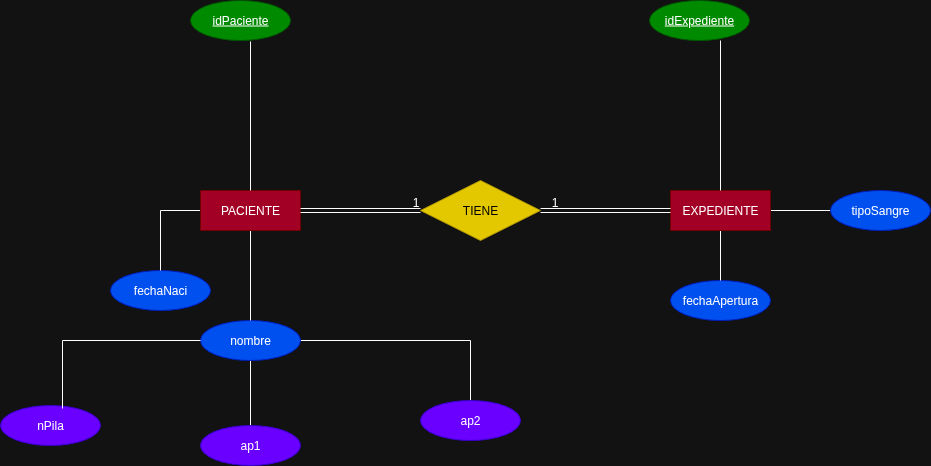

The diagram above was exported from draw.io. Its source (the exported page's mxGraphModel, read from the mxfile embedded in the PNG):
<mxGraphModel dx="1357" dy="346" grid="1" gridSize="10" guides="1" tooltips="1" connect="1" arrows="1" fold="1" page="1" pageScale="1" pageWidth="827" pageHeight="1169" math="0" shadow="0">
  <root>
    <mxCell id="0" />
    <mxCell id="1" parent="0" />
    <mxCell id="XhhFf5owxRZFfg9qUBbo-20" value="&lt;u style=&quot;&quot;&gt;idExpediente&lt;/u&gt;" style="ellipse;whiteSpace=wrap;html=1;align=center;fillColor=#008a00;fontColor=#ffffff;strokeColor=#005700;" parent="1" vertex="1">
      <mxGeometry x="569" y="160" width="100" height="40" as="geometry" />
    </mxCell>
    <mxCell id="XhhFf5owxRZFfg9qUBbo-21" value="&lt;u&gt;idPaciente&lt;/u&gt;" style="ellipse;whiteSpace=wrap;html=1;align=center;fillColor=#008a00;fontColor=#ffffff;strokeColor=#005700;" parent="1" vertex="1">
      <mxGeometry x="110" y="160" width="100" height="40" as="geometry" />
    </mxCell>
    <mxCell id="XhhFf5owxRZFfg9qUBbo-22" value="fechaNaci" style="ellipse;whiteSpace=wrap;html=1;align=center;fillColor=#0050ef;fontColor=#ffffff;strokeColor=#001DBC;" parent="1" vertex="1">
      <mxGeometry x="30" y="430" width="100" height="40" as="geometry" />
    </mxCell>
    <mxCell id="XhhFf5owxRZFfg9qUBbo-46" style="edgeStyle=orthogonalEdgeStyle;rounded=0;orthogonalLoop=1;jettySize=auto;html=1;endArrow=none;endFill=0;" parent="1" source="XhhFf5owxRZFfg9qUBbo-23" target="XhhFf5owxRZFfg9qUBbo-31" edge="1">
      <mxGeometry relative="1" as="geometry" />
    </mxCell>
    <mxCell id="cWcIFKAFsv-hMmACvXO2-1" value="" style="edgeStyle=orthogonalEdgeStyle;rounded=0;orthogonalLoop=1;jettySize=auto;html=1;endArrow=none;endFill=0;" edge="1" parent="1" source="XhhFf5owxRZFfg9qUBbo-23" target="XhhFf5owxRZFfg9qUBbo-30">
      <mxGeometry relative="1" as="geometry" />
    </mxCell>
    <mxCell id="XhhFf5owxRZFfg9qUBbo-23" value="nombre" style="ellipse;whiteSpace=wrap;html=1;align=center;fillColor=#0050ef;fontColor=#ffffff;strokeColor=#001DBC;" parent="1" vertex="1">
      <mxGeometry x="120" y="480" width="100" height="40" as="geometry" />
    </mxCell>
    <mxCell id="XhhFf5owxRZFfg9qUBbo-24" value="fechaApertura" style="ellipse;whiteSpace=wrap;html=1;align=center;fillColor=#0050ef;fontColor=#ffffff;strokeColor=#001DBC;" parent="1" vertex="1">
      <mxGeometry x="590" y="440" width="100" height="40" as="geometry" />
    </mxCell>
    <mxCell id="cWcIFKAFsv-hMmACvXO2-3" value="" style="edgeStyle=orthogonalEdgeStyle;rounded=0;orthogonalLoop=1;jettySize=auto;html=1;endArrow=none;endFill=0;" edge="1" parent="1" source="XhhFf5owxRZFfg9qUBbo-25" target="XhhFf5owxRZFfg9qUBbo-34">
      <mxGeometry relative="1" as="geometry" />
    </mxCell>
    <mxCell id="XhhFf5owxRZFfg9qUBbo-25" value="tipoSangre" style="ellipse;whiteSpace=wrap;html=1;align=center;fillColor=#0050ef;strokeColor=#001DBC;fontColor=#ffffff;" parent="1" vertex="1">
      <mxGeometry x="750" y="350" width="100" height="40" as="geometry" />
    </mxCell>
    <mxCell id="XhhFf5owxRZFfg9qUBbo-29" value="nPila" style="ellipse;whiteSpace=wrap;html=1;align=center;fillColor=#6a00ff;fontColor=#ffffff;strokeColor=#3700CC;" parent="1" vertex="1">
      <mxGeometry x="-80" y="565" width="100" height="40" as="geometry" />
    </mxCell>
    <mxCell id="XhhFf5owxRZFfg9qUBbo-30" value="ap1" style="ellipse;whiteSpace=wrap;html=1;align=center;fillColor=#6a00ff;fontColor=#ffffff;strokeColor=#3700CC;" parent="1" vertex="1">
      <mxGeometry x="120" y="585" width="100" height="40" as="geometry" />
    </mxCell>
    <mxCell id="XhhFf5owxRZFfg9qUBbo-31" value="ap2" style="ellipse;whiteSpace=wrap;html=1;align=center;fillColor=#6a00ff;fontColor=#ffffff;strokeColor=#3700CC;" parent="1" vertex="1">
      <mxGeometry x="340" y="560" width="100" height="40" as="geometry" />
    </mxCell>
    <mxCell id="cWcIFKAFsv-hMmACvXO2-4" value="" style="edgeStyle=orthogonalEdgeStyle;rounded=0;orthogonalLoop=1;jettySize=auto;html=1;endArrow=none;endFill=0;" edge="1" parent="1" source="XhhFf5owxRZFfg9qUBbo-34" target="XhhFf5owxRZFfg9qUBbo-24">
      <mxGeometry relative="1" as="geometry" />
    </mxCell>
    <mxCell id="XhhFf5owxRZFfg9qUBbo-34" value="EXPEDIENTE" style="whiteSpace=wrap;html=1;align=center;fillColor=#a20025;fontColor=#ffffff;strokeColor=#6F0000;" parent="1" vertex="1">
      <mxGeometry x="590" y="350" width="100" height="40" as="geometry" />
    </mxCell>
    <mxCell id="XhhFf5owxRZFfg9qUBbo-35" value="TIENE" style="shape=rhombus;perimeter=rhombusPerimeter;whiteSpace=wrap;html=1;align=center;fillColor=#e3c800;fontColor=#000000;strokeColor=#B09500;" parent="1" vertex="1">
      <mxGeometry x="340" y="340" width="120" height="60" as="geometry" />
    </mxCell>
    <mxCell id="XhhFf5owxRZFfg9qUBbo-40" style="edgeStyle=orthogonalEdgeStyle;rounded=0;orthogonalLoop=1;jettySize=auto;html=1;entryX=0.5;entryY=0;entryDx=0;entryDy=0;endArrow=none;endFill=0;" parent="1" source="XhhFf5owxRZFfg9qUBbo-36" target="XhhFf5owxRZFfg9qUBbo-22" edge="1">
      <mxGeometry relative="1" as="geometry">
        <Array as="points">
          <mxPoint x="80" y="370" />
        </Array>
      </mxGeometry>
    </mxCell>
    <mxCell id="XhhFf5owxRZFfg9qUBbo-41" style="edgeStyle=orthogonalEdgeStyle;rounded=0;orthogonalLoop=1;jettySize=auto;html=1;entryX=0.5;entryY=0;entryDx=0;entryDy=0;endArrow=none;endFill=0;" parent="1" source="XhhFf5owxRZFfg9qUBbo-36" target="XhhFf5owxRZFfg9qUBbo-23" edge="1">
      <mxGeometry relative="1" as="geometry" />
    </mxCell>
    <mxCell id="XhhFf5owxRZFfg9qUBbo-36" value="PACIENTE" style="whiteSpace=wrap;html=1;align=center;fillColor=#a20025;fontColor=#ffffff;strokeColor=#6F0000;" parent="1" vertex="1">
      <mxGeometry x="120" y="350" width="100" height="40" as="geometry" />
    </mxCell>
    <mxCell id="XhhFf5owxRZFfg9qUBbo-39" style="edgeStyle=orthogonalEdgeStyle;rounded=0;orthogonalLoop=1;jettySize=auto;html=1;entryX=0.6;entryY=1.025;entryDx=0;entryDy=0;entryPerimeter=0;endArrow=none;endFill=0;" parent="1" source="XhhFf5owxRZFfg9qUBbo-36" target="XhhFf5owxRZFfg9qUBbo-21" edge="1">
      <mxGeometry relative="1" as="geometry" />
    </mxCell>
    <mxCell id="XhhFf5owxRZFfg9qUBbo-45" style="edgeStyle=orthogonalEdgeStyle;rounded=0;orthogonalLoop=1;jettySize=auto;html=1;entryX=0.71;entryY=1;entryDx=0;entryDy=0;entryPerimeter=0;endArrow=none;endFill=0;" parent="1" source="XhhFf5owxRZFfg9qUBbo-34" target="XhhFf5owxRZFfg9qUBbo-20" edge="1">
      <mxGeometry relative="1" as="geometry" />
    </mxCell>
    <mxCell id="XhhFf5owxRZFfg9qUBbo-47" style="edgeStyle=orthogonalEdgeStyle;rounded=0;orthogonalLoop=1;jettySize=auto;html=1;entryX=0.62;entryY=0.075;entryDx=0;entryDy=0;entryPerimeter=0;endArrow=none;endFill=0;" parent="1" source="XhhFf5owxRZFfg9qUBbo-23" target="XhhFf5owxRZFfg9qUBbo-29" edge="1">
      <mxGeometry relative="1" as="geometry" />
    </mxCell>
    <mxCell id="eaayci8SGzFGq02m_Lzb-19" value="" style="shape=link;html=1;rounded=0;" parent="1" edge="1">
      <mxGeometry relative="1" as="geometry">
        <mxPoint x="220" y="370" as="sourcePoint" />
        <mxPoint x="340" y="370" as="targetPoint" />
      </mxGeometry>
    </mxCell>
    <mxCell id="eaayci8SGzFGq02m_Lzb-20" value="1" style="resizable=0;html=1;whiteSpace=wrap;align=right;verticalAlign=bottom;" parent="eaayci8SGzFGq02m_Lzb-19" connectable="0" vertex="1">
      <mxGeometry x="1" relative="1" as="geometry" />
    </mxCell>
    <mxCell id="eaayci8SGzFGq02m_Lzb-21" value="" style="shape=link;html=1;rounded=0;entryX=0;entryY=0.5;entryDx=0;entryDy=0;" parent="1" target="XhhFf5owxRZFfg9qUBbo-34" edge="1">
      <mxGeometry relative="1" as="geometry">
        <mxPoint x="460" y="370" as="sourcePoint" />
        <mxPoint x="580" y="370" as="targetPoint" />
      </mxGeometry>
    </mxCell>
    <mxCell id="eaayci8SGzFGq02m_Lzb-22" value="1" style="resizable=0;html=1;whiteSpace=wrap;align=right;verticalAlign=bottom;" parent="eaayci8SGzFGq02m_Lzb-21" connectable="0" vertex="1">
      <mxGeometry x="1" relative="1" as="geometry">
        <mxPoint x="-111" as="offset" />
      </mxGeometry>
    </mxCell>
  </root>
</mxGraphModel>